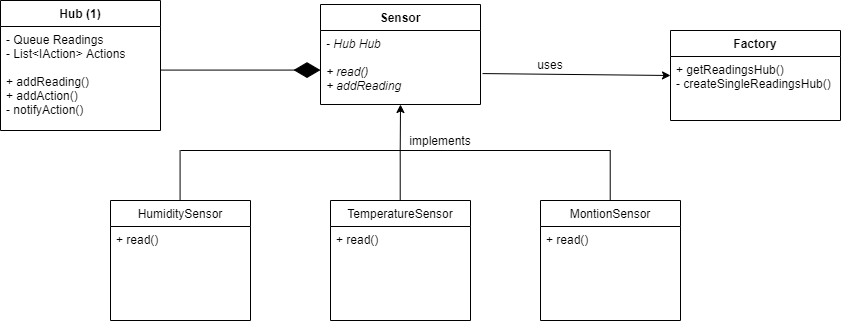

The diagram above was exported from draw.io. Its source (the exported page's mxGraphModel, read from the mxfile embedded in the PNG):
<mxGraphModel dx="2773" dy="967" grid="1" gridSize="10" guides="1" tooltips="1" connect="1" arrows="1" fold="1" page="1" pageScale="1" pageWidth="1100" pageHeight="850" math="0" shadow="0">
  <root>
    <mxCell id="s73eVonxJGU-Df75ncPL-0" />
    <mxCell id="s73eVonxJGU-Df75ncPL-1" parent="s73eVonxJGU-Df75ncPL-0" />
    <mxCell id="yHA-x2E08DUfk_bQ417R-17" value="" style="endArrow=none;html=1;" parent="s73eVonxJGU-Df75ncPL-1" edge="1">
      <mxGeometry width="50" height="50" relative="1" as="geometry">
        <mxPoint x="-900" y="170" as="sourcePoint" />
        <mxPoint x="-470.00000000000045" y="170" as="targetPoint" />
      </mxGeometry>
    </mxCell>
    <mxCell id="yHA-x2E08DUfk_bQ417R-18" value="" style="endArrow=classic;html=1;" parent="s73eVonxJGU-Df75ncPL-1" edge="1">
      <mxGeometry width="50" height="50" relative="1" as="geometry">
        <mxPoint x="-680.29" y="170" as="sourcePoint" />
        <mxPoint x="-680" y="124" as="targetPoint" />
      </mxGeometry>
    </mxCell>
    <mxCell id="yHA-x2E08DUfk_bQ417R-19" value="" style="endArrow=none;html=1;" parent="s73eVonxJGU-Df75ncPL-1" edge="1">
      <mxGeometry width="50" height="50" relative="1" as="geometry">
        <mxPoint x="-900.4200000000001" y="220" as="sourcePoint" />
        <mxPoint x="-900.4200000000001" y="170" as="targetPoint" />
      </mxGeometry>
    </mxCell>
    <mxCell id="yHA-x2E08DUfk_bQ417R-20" value="" style="endArrow=none;html=1;" parent="s73eVonxJGU-Df75ncPL-1" edge="1">
      <mxGeometry width="50" height="50" relative="1" as="geometry">
        <mxPoint x="-680.29" y="220" as="sourcePoint" />
        <mxPoint x="-680.29" y="170" as="targetPoint" />
      </mxGeometry>
    </mxCell>
    <mxCell id="yHA-x2E08DUfk_bQ417R-21" value="" style="endArrow=none;html=1;" parent="s73eVonxJGU-Df75ncPL-1" edge="1">
      <mxGeometry width="50" height="50" relative="1" as="geometry">
        <mxPoint x="-470.28999999999996" y="220" as="sourcePoint" />
        <mxPoint x="-470.28999999999996" y="170" as="targetPoint" />
      </mxGeometry>
    </mxCell>
    <mxCell id="yHA-x2E08DUfk_bQ417R-33" value="implements" style="text;html=1;strokeColor=none;fillColor=none;align=center;verticalAlign=middle;whiteSpace=wrap;rounded=0;" parent="s73eVonxJGU-Df75ncPL-1" vertex="1">
      <mxGeometry x="-660" y="150" width="40" height="20" as="geometry" />
    </mxCell>
    <mxCell id="yHA-x2E08DUfk_bQ417R-40" value="" style="endArrow=classic;html=1;exitX=1.013;exitY=0.582;exitDx=0;exitDy=0;exitPerimeter=0;" parent="s73eVonxJGU-Df75ncPL-1" source="yHA-x2E08DUfk_bQ417R-30" edge="1">
      <mxGeometry width="50" height="50" relative="1" as="geometry">
        <mxPoint x="-590" y="95" as="sourcePoint" />
        <mxPoint x="-410" y="95" as="targetPoint" />
      </mxGeometry>
    </mxCell>
    <mxCell id="yHA-x2E08DUfk_bQ417R-44" value="uses" style="text;html=1;strokeColor=none;fillColor=none;align=center;verticalAlign=middle;whiteSpace=wrap;rounded=0;" parent="s73eVonxJGU-Df75ncPL-1" vertex="1">
      <mxGeometry x="-550" y="74" width="40" height="20" as="geometry" />
    </mxCell>
    <mxCell id="yHA-x2E08DUfk_bQ417R-48" value="" style="endArrow=diamondThin;endFill=1;endSize=24;html=1;" parent="s73eVonxJGU-Df75ncPL-1" edge="1">
      <mxGeometry width="160" relative="1" as="geometry">
        <mxPoint x="-920" y="89.58000000000001" as="sourcePoint" />
        <mxPoint x="-760" y="89.58000000000001" as="targetPoint" />
      </mxGeometry>
    </mxCell>
    <mxCell id="yHA-x2E08DUfk_bQ417R-46" value="Factory" style="swimlane;fontStyle=1;childLayout=stackLayout;horizontal=1;startSize=26;fillColor=none;horizontalStack=0;resizeParent=1;resizeParentMax=0;resizeLast=0;collapsible=1;marginBottom=0;" parent="s73eVonxJGU-Df75ncPL-1" vertex="1">
      <mxGeometry x="-410" y="50" width="170" height="90" as="geometry" />
    </mxCell>
    <mxCell id="yHA-x2E08DUfk_bQ417R-47" value="+ getReadingsHub()&#10;- createSingleReadingsHub()" style="text;strokeColor=none;fillColor=none;align=left;verticalAlign=top;spacingLeft=4;spacingRight=4;overflow=hidden;rotatable=0;points=[[0,0.5],[1,0.5]];portConstraint=eastwest;" parent="yHA-x2E08DUfk_bQ417R-46" vertex="1">
      <mxGeometry y="26" width="170" height="64" as="geometry" />
    </mxCell>
    <mxCell id="yHA-x2E08DUfk_bQ417R-23" value="HumiditySensor" style="swimlane;fontStyle=0;childLayout=stackLayout;horizontal=1;startSize=26;fillColor=none;horizontalStack=0;resizeParent=1;resizeParentMax=0;resizeLast=0;collapsible=1;marginBottom=0;" parent="s73eVonxJGU-Df75ncPL-1" vertex="1">
      <mxGeometry x="-970" y="220" width="140" height="120" as="geometry" />
    </mxCell>
    <mxCell id="yHA-x2E08DUfk_bQ417R-24" value="+ read()&#10;" style="text;strokeColor=none;fillColor=none;align=left;verticalAlign=top;spacingLeft=4;spacingRight=4;overflow=hidden;rotatable=0;points=[[0,0.5],[1,0.5]];portConstraint=eastwest;fontStyle=0" parent="yHA-x2E08DUfk_bQ417R-23" vertex="1">
      <mxGeometry y="26" width="140" height="94" as="geometry" />
    </mxCell>
    <mxCell id="yHA-x2E08DUfk_bQ417R-25" value="TemperatureSensor" style="swimlane;fontStyle=0;childLayout=stackLayout;horizontal=1;startSize=26;fillColor=none;horizontalStack=0;resizeParent=1;resizeParentMax=0;resizeLast=0;collapsible=1;marginBottom=0;" parent="s73eVonxJGU-Df75ncPL-1" vertex="1">
      <mxGeometry x="-750" y="220" width="140" height="120" as="geometry" />
    </mxCell>
    <mxCell id="yHA-x2E08DUfk_bQ417R-26" value="+ read()&#10;" style="text;strokeColor=none;fillColor=none;align=left;verticalAlign=top;spacingLeft=4;spacingRight=4;overflow=hidden;rotatable=0;points=[[0,0.5],[1,0.5]];portConstraint=eastwest;" parent="yHA-x2E08DUfk_bQ417R-25" vertex="1">
      <mxGeometry y="26" width="140" height="94" as="geometry" />
    </mxCell>
    <mxCell id="yHA-x2E08DUfk_bQ417R-27" value="MontionSensor" style="swimlane;fontStyle=0;childLayout=stackLayout;horizontal=1;startSize=26;fillColor=none;horizontalStack=0;resizeParent=1;resizeParentMax=0;resizeLast=0;collapsible=1;marginBottom=0;" parent="s73eVonxJGU-Df75ncPL-1" vertex="1">
      <mxGeometry x="-540" y="220" width="140" height="120" as="geometry" />
    </mxCell>
    <mxCell id="yHA-x2E08DUfk_bQ417R-28" value="+ read()" style="text;strokeColor=none;fillColor=none;align=left;verticalAlign=top;spacingLeft=4;spacingRight=4;overflow=hidden;rotatable=0;points=[[0,0.5],[1,0.5]];portConstraint=eastwest;" parent="yHA-x2E08DUfk_bQ417R-27" vertex="1">
      <mxGeometry y="26" width="140" height="94" as="geometry" />
    </mxCell>
    <mxCell id="yHA-x2E08DUfk_bQ417R-29" value="Sensor" style="swimlane;fontStyle=1;align=center;verticalAlign=top;childLayout=stackLayout;horizontal=1;startSize=26;horizontalStack=0;resizeParent=1;resizeParentMax=0;resizeLast=0;collapsible=1;marginBottom=0;" parent="s73eVonxJGU-Df75ncPL-1" vertex="1">
      <mxGeometry x="-760" y="24" width="160" height="100" as="geometry" />
    </mxCell>
    <mxCell id="yHA-x2E08DUfk_bQ417R-30" value="- Hub Hub&#10;&#10;+ read()&#10;+ addReading" style="text;strokeColor=none;fillColor=none;align=left;verticalAlign=top;spacingLeft=4;spacingRight=4;overflow=hidden;rotatable=0;points=[[0,0.5],[1,0.5]];portConstraint=eastwest;fontStyle=2" parent="yHA-x2E08DUfk_bQ417R-29" vertex="1">
      <mxGeometry y="26" width="160" height="74" as="geometry" />
    </mxCell>
    <mxCell id="yHA-x2E08DUfk_bQ417R-38" value="Hub (1)" style="swimlane;fontStyle=1;align=center;verticalAlign=top;childLayout=stackLayout;horizontal=1;startSize=26;horizontalStack=0;resizeParent=1;resizeParentMax=0;resizeLast=0;collapsible=1;marginBottom=0;" parent="s73eVonxJGU-Df75ncPL-1" vertex="1">
      <mxGeometry x="-1080" y="20" width="160" height="130" as="geometry" />
    </mxCell>
    <mxCell id="yHA-x2E08DUfk_bQ417R-39" value="- Queue Readings&#10;- List&lt;IAction&gt; Actions&#10;&#10;+ addReading()&#10;+ addAction()&#10;- notifyAction()" style="text;strokeColor=none;fillColor=none;align=left;verticalAlign=top;spacingLeft=4;spacingRight=4;overflow=hidden;rotatable=0;points=[[0,0.5],[1,0.5]];portConstraint=eastwest;fontStyle=0" parent="yHA-x2E08DUfk_bQ417R-38" vertex="1">
      <mxGeometry y="26" width="160" height="104" as="geometry" />
    </mxCell>
  </root>
</mxGraphModel>